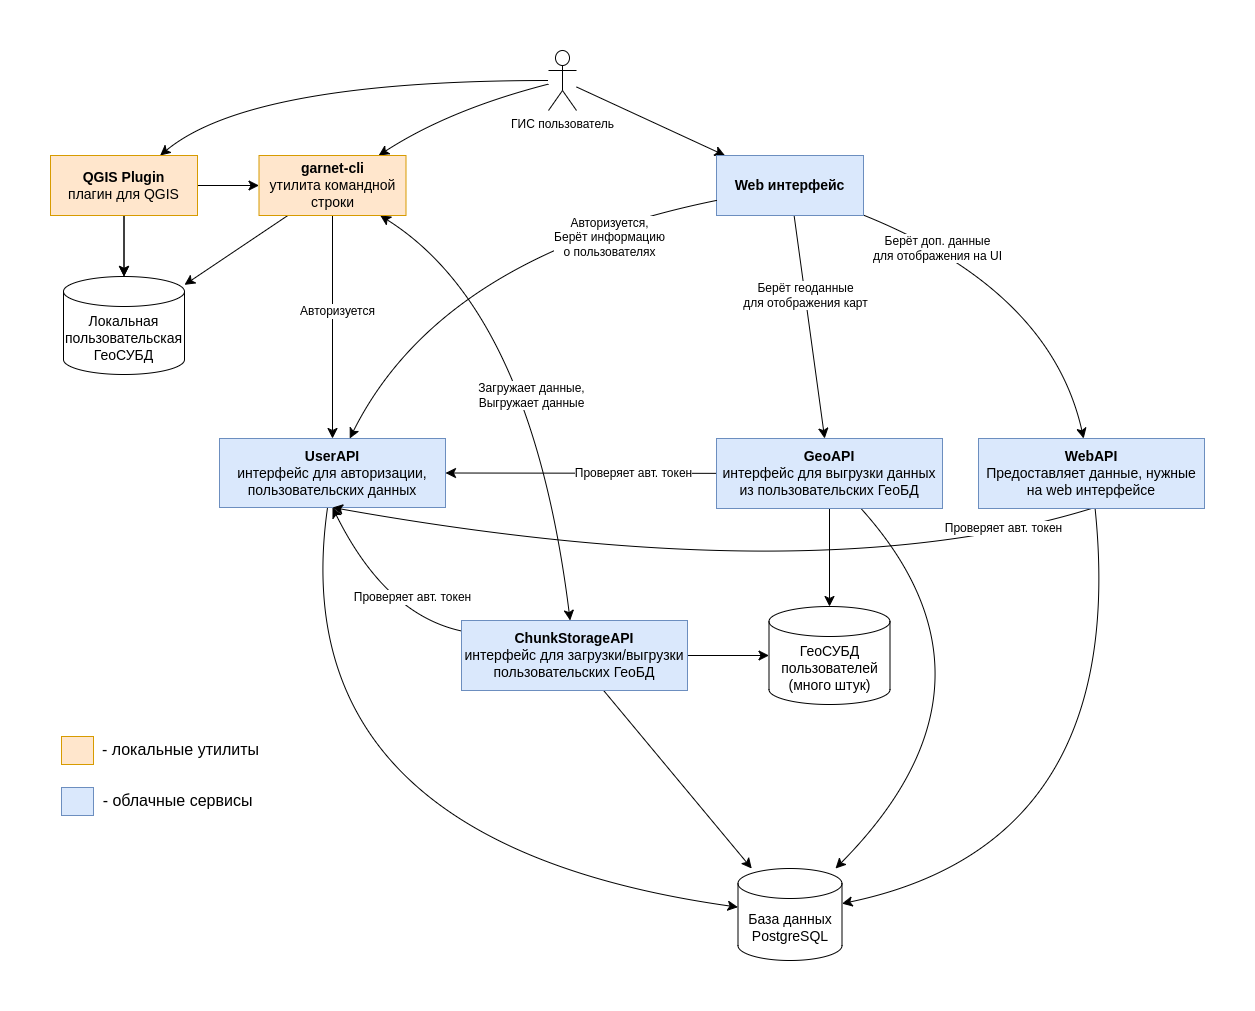

The diagram above was exported from draw.io. Its source (the exported page's mxGraphModel, read from the mxfile embedded in the PNG):
<mxGraphModel dx="2732" dy="1713" grid="0" gridSize="10" guides="1" tooltips="1" connect="1" arrows="1" fold="1" page="0" pageScale="1" pageWidth="850" pageHeight="1100" math="0" shadow="0">
  <root>
    <mxCell id="0" />
    <mxCell id="1" parent="0" />
    <mxCell id="WjdVC1TT9vtNxCyi74G0-36" style="edgeStyle=none;curved=1;rounded=0;orthogonalLoop=1;jettySize=auto;html=1;fontSize=12;startSize=8;endSize=8;" edge="1" parent="1" source="WjdVC1TT9vtNxCyi74G0-26" target="WjdVC1TT9vtNxCyi74G0-32">
      <mxGeometry relative="1" as="geometry">
        <Array as="points">
          <mxPoint x="719" y="518" />
        </Array>
      </mxGeometry>
    </mxCell>
    <mxCell id="WjdVC1TT9vtNxCyi74G0-35" style="edgeStyle=none;curved=1;rounded=0;orthogonalLoop=1;jettySize=auto;html=1;fontSize=12;startSize=8;endSize=8;" edge="1" parent="1" source="WjdVC1TT9vtNxCyi74G0-6" target="WjdVC1TT9vtNxCyi74G0-32">
      <mxGeometry relative="1" as="geometry">
        <Array as="points">
          <mxPoint x="608" y="358" />
        </Array>
      </mxGeometry>
    </mxCell>
    <mxCell id="WjdVC1TT9vtNxCyi74G0-34" style="edgeStyle=none;curved=1;rounded=0;orthogonalLoop=1;jettySize=auto;html=1;fontSize=12;startSize=8;endSize=8;" edge="1" parent="1" source="WjdVC1TT9vtNxCyi74G0-5" target="WjdVC1TT9vtNxCyi74G0-32">
      <mxGeometry relative="1" as="geometry" />
    </mxCell>
    <mxCell id="WjdVC1TT9vtNxCyi74G0-41" style="edgeStyle=none;curved=1;rounded=0;orthogonalLoop=1;jettySize=auto;html=1;fontSize=12;startSize=8;endSize=8;" edge="1" parent="1" source="WjdVC1TT9vtNxCyi74G0-1" target="WjdVC1TT9vtNxCyi74G0-32">
      <mxGeometry relative="1" as="geometry">
        <mxPoint x="137.52941176470586" y="653.0000000000001" as="targetPoint" />
        <Array as="points">
          <mxPoint x="-131" y="517" />
        </Array>
      </mxGeometry>
    </mxCell>
    <mxCell id="WjdVC1TT9vtNxCyi74G0-1" value="&lt;font style=&quot;font-size: 14px;&quot;&gt;&lt;b&gt;UserAPI&lt;/b&gt;&lt;br&gt;интерфейс для авторизации, пользовательских данных&lt;/font&gt;" style="rounded=0;whiteSpace=wrap;html=1;fillColor=#dae8fc;strokeColor=#6c8ebf;" vertex="1" parent="1">
      <mxGeometry x="-191" y="113" width="226" height="69" as="geometry" />
    </mxCell>
    <mxCell id="WjdVC1TT9vtNxCyi74G0-22" style="edgeStyle=none;curved=1;rounded=0;orthogonalLoop=1;jettySize=auto;html=1;fontSize=12;startSize=8;endSize=8;entryX=0.5;entryY=1;entryDx=0;entryDy=0;" edge="1" parent="1" source="WjdVC1TT9vtNxCyi74G0-5" target="WjdVC1TT9vtNxCyi74G0-1">
      <mxGeometry relative="1" as="geometry">
        <Array as="points">
          <mxPoint x="-25" y="289" />
        </Array>
      </mxGeometry>
    </mxCell>
    <mxCell id="WjdVC1TT9vtNxCyi74G0-23" value="Проверяет авт. токен" style="edgeLabel;html=1;align=center;verticalAlign=middle;resizable=0;points=[];fontSize=12;" vertex="1" connectable="0" parent="WjdVC1TT9vtNxCyi74G0-22">
      <mxGeometry x="0.1531" y="-33" relative="1" as="geometry">
        <mxPoint x="12" y="29" as="offset" />
      </mxGeometry>
    </mxCell>
    <mxCell id="WjdVC1TT9vtNxCyi74G0-24" style="edgeStyle=none;curved=1;rounded=0;orthogonalLoop=1;jettySize=auto;html=1;entryX=1;entryY=0.5;entryDx=0;entryDy=0;fontSize=12;startSize=8;endSize=8;" edge="1" parent="1" source="WjdVC1TT9vtNxCyi74G0-6" target="WjdVC1TT9vtNxCyi74G0-1">
      <mxGeometry relative="1" as="geometry" />
    </mxCell>
    <mxCell id="WjdVC1TT9vtNxCyi74G0-25" value="Проверяет авт. токен" style="edgeLabel;html=1;align=center;verticalAlign=middle;resizable=0;points=[];fontSize=12;" vertex="1" connectable="0" parent="WjdVC1TT9vtNxCyi74G0-24">
      <mxGeometry x="0.2422" y="-58" relative="1" as="geometry">
        <mxPoint x="84" y="58" as="offset" />
      </mxGeometry>
    </mxCell>
    <mxCell id="WjdVC1TT9vtNxCyi74G0-43" style="edgeStyle=none;curved=1;rounded=0;orthogonalLoop=1;jettySize=auto;html=1;fontSize=12;startSize=8;endSize=8;" edge="1" parent="1" source="WjdVC1TT9vtNxCyi74G0-6" target="WjdVC1TT9vtNxCyi74G0-44">
      <mxGeometry relative="1" as="geometry">
        <mxPoint x="418.70588235294144" y="258.8823529411766" as="targetPoint" />
      </mxGeometry>
    </mxCell>
    <mxCell id="WjdVC1TT9vtNxCyi74G0-6" value="&lt;font style=&quot;font-size: 14px;&quot;&gt;&lt;b&gt;GeoAPI&lt;/b&gt;&lt;br&gt;интерфейс для выгрузки данных из пользовательских ГеоБД&lt;/font&gt;" style="rounded=0;whiteSpace=wrap;html=1;fillColor=#dae8fc;strokeColor=#6c8ebf;" vertex="1" parent="1">
      <mxGeometry x="306" y="113" width="226" height="70" as="geometry" />
    </mxCell>
    <mxCell id="WjdVC1TT9vtNxCyi74G0-13" style="edgeStyle=none;curved=1;rounded=0;orthogonalLoop=1;jettySize=auto;html=1;fontSize=12;startSize=8;endSize=8;" edge="1" parent="1" source="WjdVC1TT9vtNxCyi74G0-7" target="WjdVC1TT9vtNxCyi74G0-12">
      <mxGeometry relative="1" as="geometry">
        <Array as="points">
          <mxPoint x="39" y="-216" />
        </Array>
      </mxGeometry>
    </mxCell>
    <mxCell id="WjdVC1TT9vtNxCyi74G0-19" style="edgeStyle=none;curved=1;rounded=0;orthogonalLoop=1;jettySize=auto;html=1;fontSize=12;startSize=8;endSize=8;" edge="1" parent="1" source="WjdVC1TT9vtNxCyi74G0-7" target="WjdVC1TT9vtNxCyi74G0-18">
      <mxGeometry relative="1" as="geometry" />
    </mxCell>
    <mxCell id="WjdVC1TT9vtNxCyi74G0-47" style="edgeStyle=none;curved=1;rounded=0;orthogonalLoop=1;jettySize=auto;html=1;fontSize=12;startSize=8;endSize=8;" edge="1" parent="1" source="WjdVC1TT9vtNxCyi74G0-7" target="WjdVC1TT9vtNxCyi74G0-46">
      <mxGeometry relative="1" as="geometry">
        <Array as="points">
          <mxPoint x="-160" y="-245" />
        </Array>
      </mxGeometry>
    </mxCell>
    <mxCell id="WjdVC1TT9vtNxCyi74G0-7" value="ГИС пользователь" style="shape=umlActor;verticalLabelPosition=bottom;verticalAlign=top;html=1;outlineConnect=0;" vertex="1" parent="1">
      <mxGeometry x="138" y="-275" width="28" height="60" as="geometry" />
    </mxCell>
    <mxCell id="WjdVC1TT9vtNxCyi74G0-14" style="edgeStyle=none;curved=1;rounded=0;orthogonalLoop=1;jettySize=auto;html=1;fontSize=12;startSize=8;endSize=8;" edge="1" parent="1" source="WjdVC1TT9vtNxCyi74G0-12" target="WjdVC1TT9vtNxCyi74G0-1">
      <mxGeometry relative="1" as="geometry" />
    </mxCell>
    <mxCell id="WjdVC1TT9vtNxCyi74G0-15" value="Авторизуется" style="edgeLabel;html=1;align=center;verticalAlign=middle;resizable=0;points=[];fontSize=12;" vertex="1" connectable="0" parent="WjdVC1TT9vtNxCyi74G0-14">
      <mxGeometry x="-0.2507" relative="1" as="geometry">
        <mxPoint x="4" y="12" as="offset" />
      </mxGeometry>
    </mxCell>
    <mxCell id="WjdVC1TT9vtNxCyi74G0-16" style="edgeStyle=none;curved=1;rounded=0;orthogonalLoop=1;jettySize=auto;html=1;fontSize=12;startSize=8;endSize=8;startArrow=classic;startFill=1;" edge="1" parent="1" source="WjdVC1TT9vtNxCyi74G0-12" target="WjdVC1TT9vtNxCyi74G0-5">
      <mxGeometry relative="1" as="geometry">
        <Array as="points">
          <mxPoint x="121" y="-15" />
        </Array>
      </mxGeometry>
    </mxCell>
    <mxCell id="WjdVC1TT9vtNxCyi74G0-17" value="Загружает данные,&lt;br&gt;Выгружает данные" style="edgeLabel;html=1;align=center;verticalAlign=middle;resizable=0;points=[];fontSize=12;" vertex="1" connectable="0" parent="WjdVC1TT9vtNxCyi74G0-16">
      <mxGeometry x="0.0194" y="-18" relative="1" as="geometry">
        <mxPoint x="8" y="11" as="offset" />
      </mxGeometry>
    </mxCell>
    <mxCell id="WjdVC1TT9vtNxCyi74G0-51" style="edgeStyle=none;curved=1;rounded=0;orthogonalLoop=1;jettySize=auto;html=1;fontSize=12;startSize=8;endSize=8;" edge="1" parent="1" source="WjdVC1TT9vtNxCyi74G0-12" target="WjdVC1TT9vtNxCyi74G0-49">
      <mxGeometry relative="1" as="geometry" />
    </mxCell>
    <mxCell id="WjdVC1TT9vtNxCyi74G0-12" value="&lt;font style=&quot;font-size: 14px;&quot;&gt;&lt;b&gt;garnet-cli&lt;/b&gt;&lt;br&gt;утилита командной&lt;br&gt;строки&lt;/font&gt;" style="rounded=0;whiteSpace=wrap;html=1;fillColor=#ffe6cc;strokeColor=#d79b00;" vertex="1" parent="1">
      <mxGeometry x="-151.5" y="-170" width="147" height="60" as="geometry" />
    </mxCell>
    <mxCell id="WjdVC1TT9vtNxCyi74G0-27" style="edgeStyle=none;curved=1;rounded=0;orthogonalLoop=1;jettySize=auto;html=1;fontSize=12;startSize=8;endSize=8;" edge="1" parent="1" source="WjdVC1TT9vtNxCyi74G0-18" target="WjdVC1TT9vtNxCyi74G0-26">
      <mxGeometry relative="1" as="geometry">
        <Array as="points">
          <mxPoint x="640" y="-35" />
        </Array>
      </mxGeometry>
    </mxCell>
    <mxCell id="WjdVC1TT9vtNxCyi74G0-29" value="Берёт доп. данные&lt;br&gt;для отображения на UI" style="edgeLabel;html=1;align=center;verticalAlign=middle;resizable=0;points=[];fontSize=12;" vertex="1" connectable="0" parent="WjdVC1TT9vtNxCyi74G0-27">
      <mxGeometry x="-0.5821" y="-8" relative="1" as="geometry">
        <mxPoint x="8" y="-2" as="offset" />
      </mxGeometry>
    </mxCell>
    <mxCell id="WjdVC1TT9vtNxCyi74G0-37" style="edgeStyle=none;curved=1;rounded=0;orthogonalLoop=1;jettySize=auto;html=1;fontSize=12;startSize=8;endSize=8;" edge="1" parent="1" source="WjdVC1TT9vtNxCyi74G0-18" target="WjdVC1TT9vtNxCyi74G0-6">
      <mxGeometry relative="1" as="geometry" />
    </mxCell>
    <mxCell id="WjdVC1TT9vtNxCyi74G0-38" value="Берёт геоданные&lt;br&gt;для отображения карт" style="edgeLabel;html=1;align=center;verticalAlign=middle;resizable=0;points=[];fontSize=12;" vertex="1" connectable="0" parent="WjdVC1TT9vtNxCyi74G0-37">
      <mxGeometry x="-0.2948" relative="1" as="geometry">
        <mxPoint as="offset" />
      </mxGeometry>
    </mxCell>
    <mxCell id="WjdVC1TT9vtNxCyi74G0-18" value="&lt;span style=&quot;font-size: 14px;&quot;&gt;&lt;b&gt;Web интерфейс&lt;/b&gt;&lt;/span&gt;" style="rounded=0;whiteSpace=wrap;html=1;fillColor=#dae8fc;strokeColor=#6c8ebf;" vertex="1" parent="1">
      <mxGeometry x="306" y="-170" width="147" height="60" as="geometry" />
    </mxCell>
    <mxCell id="WjdVC1TT9vtNxCyi74G0-20" style="edgeStyle=none;curved=1;rounded=0;orthogonalLoop=1;jettySize=auto;html=1;fontSize=12;startSize=8;endSize=8;" edge="1" parent="1" source="WjdVC1TT9vtNxCyi74G0-18" target="WjdVC1TT9vtNxCyi74G0-1">
      <mxGeometry relative="1" as="geometry">
        <Array as="points">
          <mxPoint x="30" y="-69" />
        </Array>
      </mxGeometry>
    </mxCell>
    <mxCell id="WjdVC1TT9vtNxCyi74G0-21" value="Авторизуется,&lt;br&gt;Берёт информацию&lt;br&gt;о пользователях" style="edgeLabel;html=1;align=center;verticalAlign=middle;resizable=0;points=[];fontSize=12;" vertex="1" connectable="0" parent="WjdVC1TT9vtNxCyi74G0-20">
      <mxGeometry x="-0.3907" y="16" relative="1" as="geometry">
        <mxPoint x="34" y="-9" as="offset" />
      </mxGeometry>
    </mxCell>
    <mxCell id="WjdVC1TT9vtNxCyi74G0-30" style="edgeStyle=none;curved=1;rounded=0;orthogonalLoop=1;jettySize=auto;html=1;exitX=0.5;exitY=1;exitDx=0;exitDy=0;fontSize=12;startSize=8;endSize=8;entryX=0.5;entryY=1;entryDx=0;entryDy=0;" edge="1" parent="1" source="WjdVC1TT9vtNxCyi74G0-26" target="WjdVC1TT9vtNxCyi74G0-1">
      <mxGeometry relative="1" as="geometry">
        <Array as="points">
          <mxPoint x="405" y="268" />
        </Array>
      </mxGeometry>
    </mxCell>
    <mxCell id="WjdVC1TT9vtNxCyi74G0-31" value="Проверяет авт. токен" style="edgeLabel;html=1;align=center;verticalAlign=middle;resizable=0;points=[];fontSize=12;" vertex="1" connectable="0" parent="WjdVC1TT9vtNxCyi74G0-30">
      <mxGeometry x="-0.743" y="1" relative="1" as="geometry">
        <mxPoint x="6" y="-11" as="offset" />
      </mxGeometry>
    </mxCell>
    <mxCell id="WjdVC1TT9vtNxCyi74G0-26" value="&lt;font style=&quot;font-size: 14px;&quot;&gt;&lt;b&gt;WebAPI&lt;/b&gt;&lt;br&gt;Предоставляет данные, нужные на web интерфейсе&lt;/font&gt;" style="rounded=0;whiteSpace=wrap;html=1;fillColor=#dae8fc;strokeColor=#6c8ebf;" vertex="1" parent="1">
      <mxGeometry x="568" y="113" width="226" height="70" as="geometry" />
    </mxCell>
    <mxCell id="WjdVC1TT9vtNxCyi74G0-32" value="&lt;font style=&quot;font-size: 14px;&quot;&gt;База данных&lt;br&gt;PostgreSQL&lt;/font&gt;" style="shape=cylinder3;whiteSpace=wrap;html=1;boundedLbl=1;backgroundOutline=1;size=15;" vertex="1" parent="1">
      <mxGeometry x="327.5" y="543" width="104" height="92" as="geometry" />
    </mxCell>
    <mxCell id="WjdVC1TT9vtNxCyi74G0-42" style="edgeStyle=none;curved=1;rounded=0;orthogonalLoop=1;jettySize=auto;html=1;fontSize=12;startSize=8;endSize=8;" edge="1" parent="1" source="WjdVC1TT9vtNxCyi74G0-5" target="WjdVC1TT9vtNxCyi74G0-44">
      <mxGeometry relative="1" as="geometry">
        <mxPoint x="327" y="353" as="targetPoint" />
      </mxGeometry>
    </mxCell>
    <mxCell id="WjdVC1TT9vtNxCyi74G0-5" value="&lt;font style=&quot;font-size: 14px;&quot;&gt;&lt;b&gt;ChunkStorageAPI&lt;/b&gt;&lt;br&gt;интерфейс для загрузки/выгрузки пользовательских ГеоБД&lt;/font&gt;" style="rounded=0;whiteSpace=wrap;html=1;fillColor=#dae8fc;strokeColor=#6c8ebf;" vertex="1" parent="1">
      <mxGeometry x="51" y="295" width="226" height="70" as="geometry" />
    </mxCell>
    <mxCell id="WjdVC1TT9vtNxCyi74G0-44" value="&lt;font style=&quot;font-size: 14px;&quot;&gt;ГеоСУБД&lt;br&gt;пользователей&lt;br&gt;(много штук)&lt;/font&gt;" style="shape=cylinder3;whiteSpace=wrap;html=1;boundedLbl=1;backgroundOutline=1;size=15;" vertex="1" parent="1">
      <mxGeometry x="358.5" y="281" width="121" height="98" as="geometry" />
    </mxCell>
    <mxCell id="WjdVC1TT9vtNxCyi74G0-48" style="edgeStyle=none;curved=1;rounded=0;orthogonalLoop=1;jettySize=auto;html=1;exitX=1;exitY=0.5;exitDx=0;exitDy=0;fontSize=12;startSize=8;endSize=8;" edge="1" parent="1" source="WjdVC1TT9vtNxCyi74G0-46" target="WjdVC1TT9vtNxCyi74G0-12">
      <mxGeometry relative="1" as="geometry" />
    </mxCell>
    <mxCell id="WjdVC1TT9vtNxCyi74G0-50" style="edgeStyle=none;curved=1;rounded=0;orthogonalLoop=1;jettySize=auto;html=1;exitX=0.5;exitY=1;exitDx=0;exitDy=0;fontSize=12;startSize=8;endSize=8;" edge="1" parent="1" source="WjdVC1TT9vtNxCyi74G0-46" target="WjdVC1TT9vtNxCyi74G0-49">
      <mxGeometry relative="1" as="geometry" />
    </mxCell>
    <mxCell id="WjdVC1TT9vtNxCyi74G0-52" value="" style="edgeStyle=none;curved=1;rounded=0;orthogonalLoop=1;jettySize=auto;html=1;fontSize=12;startSize=8;endSize=8;" edge="1" parent="1" source="WjdVC1TT9vtNxCyi74G0-46" target="WjdVC1TT9vtNxCyi74G0-49">
      <mxGeometry relative="1" as="geometry" />
    </mxCell>
    <mxCell id="WjdVC1TT9vtNxCyi74G0-46" value="&lt;span style=&quot;font-size: 14px;&quot;&gt;&lt;b&gt;QGIS Plugin&lt;/b&gt;&lt;/span&gt;&lt;div&gt;&lt;span style=&quot;font-size: 14px;&quot;&gt;плагин для QGIS&lt;/span&gt;&lt;/div&gt;" style="rounded=0;whiteSpace=wrap;html=1;fillColor=#ffe6cc;strokeColor=#d79b00;" vertex="1" parent="1">
      <mxGeometry x="-360" y="-170" width="147" height="60" as="geometry" />
    </mxCell>
    <mxCell id="WjdVC1TT9vtNxCyi74G0-49" value="&lt;font style=&quot;font-size: 14px;&quot;&gt;Локальная пользовательская ГеоСУБД&lt;/font&gt;" style="shape=cylinder3;whiteSpace=wrap;html=1;boundedLbl=1;backgroundOutline=1;size=15;" vertex="1" parent="1">
      <mxGeometry x="-347" y="-49" width="121" height="98" as="geometry" />
    </mxCell>
    <mxCell id="WjdVC1TT9vtNxCyi74G0-55" value="" style="group" vertex="1" connectable="0" parent="1">
      <mxGeometry x="-349" y="408" width="206" height="31" as="geometry" />
    </mxCell>
    <mxCell id="WjdVC1TT9vtNxCyi74G0-53" value="" style="rounded=0;whiteSpace=wrap;html=1;fillColor=#ffe6cc;strokeColor=#d79b00;" vertex="1" parent="WjdVC1TT9vtNxCyi74G0-55">
      <mxGeometry y="3" width="32" height="28" as="geometry" />
    </mxCell>
    <mxCell id="WjdVC1TT9vtNxCyi74G0-54" value="- локальные утилиты" style="text;html=1;align=center;verticalAlign=middle;resizable=0;points=[];autosize=1;strokeColor=none;fillColor=none;fontSize=16;" vertex="1" parent="WjdVC1TT9vtNxCyi74G0-55">
      <mxGeometry x="31" width="175" height="31" as="geometry" />
    </mxCell>
    <mxCell id="WjdVC1TT9vtNxCyi74G0-56" value="" style="group" vertex="1" connectable="0" parent="1">
      <mxGeometry x="-349" y="459" width="206" height="31" as="geometry" />
    </mxCell>
    <mxCell id="WjdVC1TT9vtNxCyi74G0-57" value="" style="rounded=0;whiteSpace=wrap;html=1;fillColor=#dae8fc;strokeColor=#6c8ebf;" vertex="1" parent="WjdVC1TT9vtNxCyi74G0-56">
      <mxGeometry y="3" width="32" height="28" as="geometry" />
    </mxCell>
    <mxCell id="WjdVC1TT9vtNxCyi74G0-58" value="- облачные сервисы" style="text;html=1;align=center;verticalAlign=middle;resizable=0;points=[];autosize=1;strokeColor=none;fillColor=none;fontSize=16;" vertex="1" parent="WjdVC1TT9vtNxCyi74G0-56">
      <mxGeometry x="32" width="168" height="31" as="geometry" />
    </mxCell>
  </root>
</mxGraphModel>